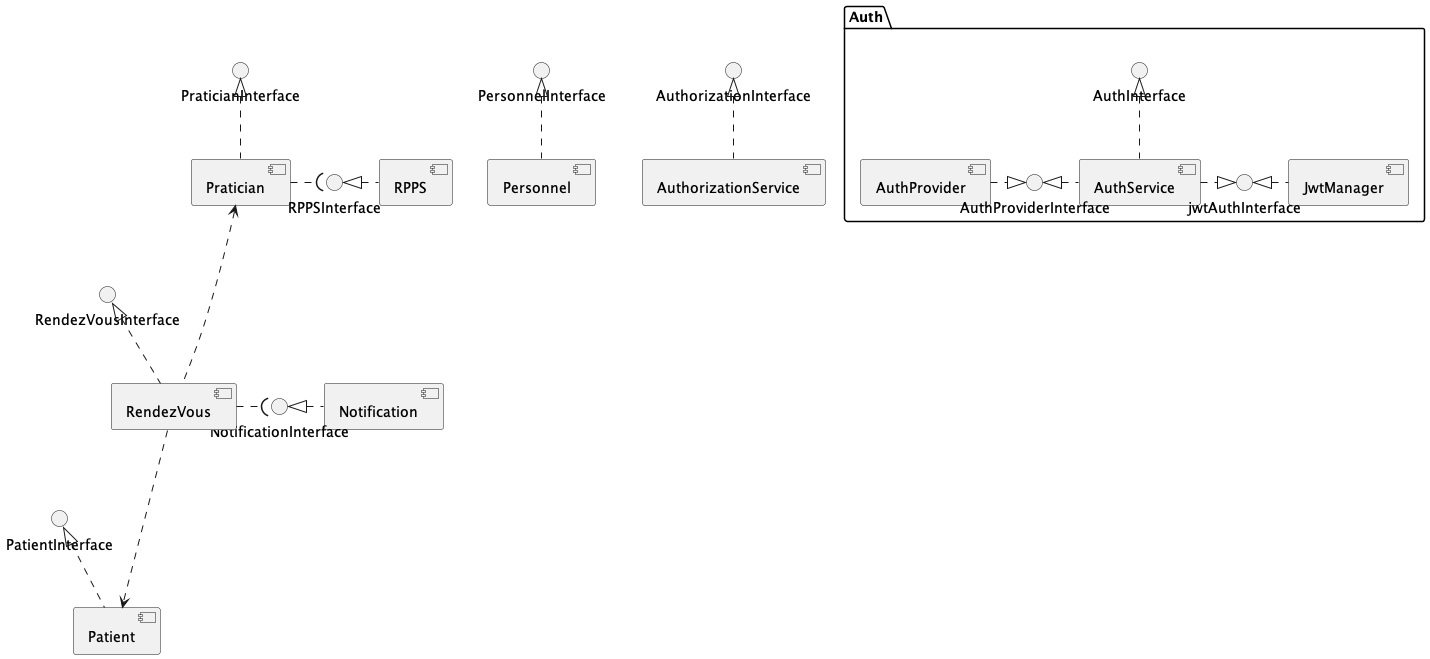

The diagram above was rendered by PlantUML. Its source (embedded in the PNG):
@startuml

/'Auth'/
folder Auth {
[AuthService]
[JwtManager]
[AuthProvider]

interface AuthInterface
interface jwtAuthInterface
interface AuthProviderInterface

[AuthService] -up.|> AuthInterface
[AuthService] -right.|> jwtAuthInterface
[AuthService] -left.|> AuthProviderInterface
[JwtManager] -left.|> jwtAuthInterface
[AuthProvider] -right.|> AuthProviderInterface
}

/'Authorization'/
[AuthorizationService]

interface AuthorizationInterface

[AuthorizationService] -up.|> AuthorizationInterface

/'Notification'/
[Notification]

interface NotificationInterface

[Notification] -left.|> NotificationInterface

/'Pratician'/
[Pratician]

interface PraticianInterface

[Pratician] -up.|> PraticianInterface

/'Patient'/
[Patient]

interface PatientInterface

[Patient] -up.|> PatientInterface

/'Personnel'/
[Personnel]

interface PersonnelInterface

[Personnel] -up.|> PersonnelInterface

/'RendezVous'/
[RendezVous]

interface RendezVousInterface

[RendezVous] -up.|> RendezVousInterface

/'RPPS'/
[RPPS]

interface RPPSInterface

[RPPS] -left.|> RPPSInterface

/'Relations'/
RendezVous -down..> Patient
RendezVous -up..> Pratician
Pratician -right.( RPPSInterface
RendezVous -right.( NotificationInterface
@enduml